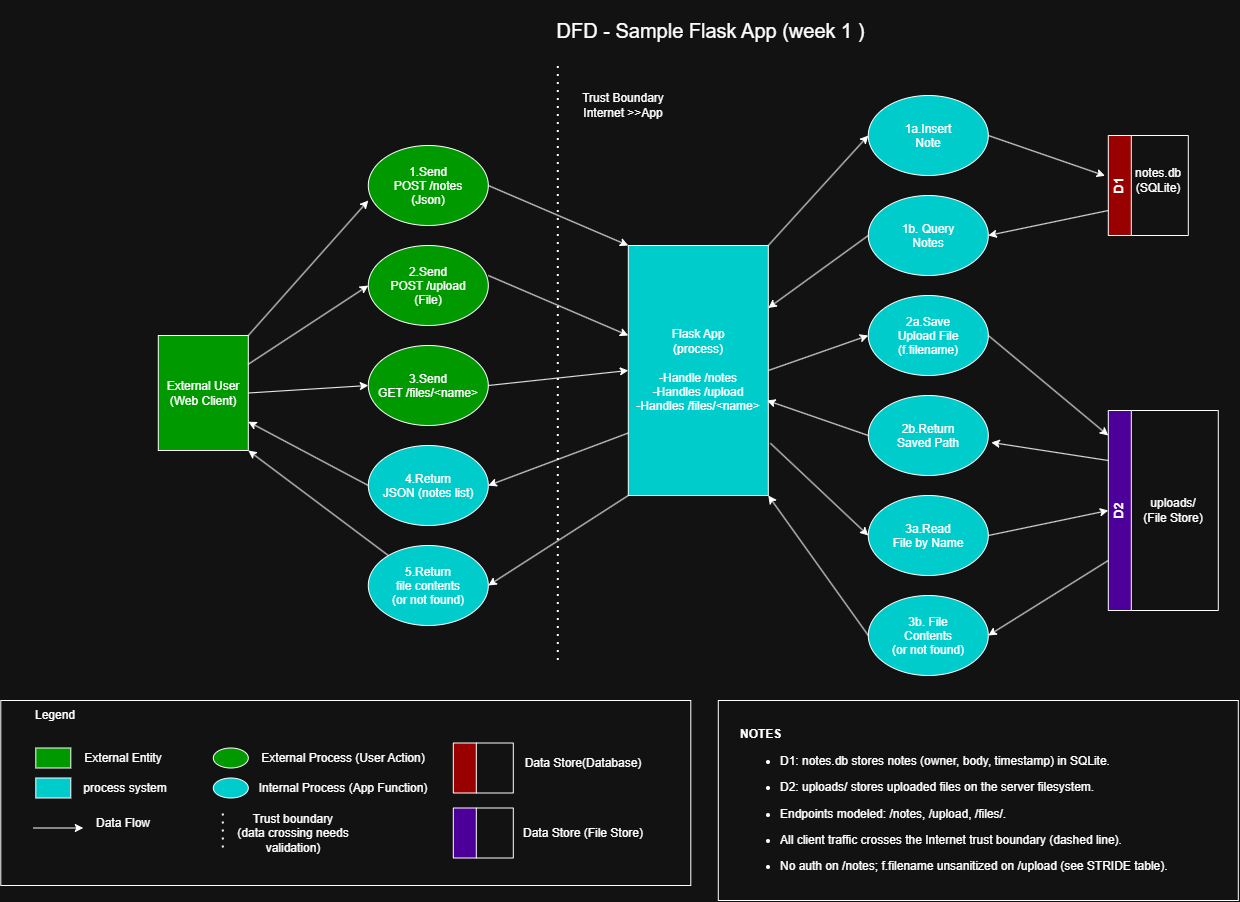

The diagram above was exported from draw.io. Its source (the exported page's mxGraphModel, read from the mxfile embedded in the PNG):
<mxGraphModel dx="2575" dy="2418" grid="1" gridSize="20" guides="1" tooltips="1" connect="1" arrows="1" fold="1" page="1" pageScale="1" pageWidth="850" pageHeight="1100" math="0" shadow="0">
  <root>
    <mxCell id="0" />
    <mxCell id="1" parent="0" />
    <mxCell id="jQi8ZNC6wUtsQ6dpTrit-1" parent="1" style="ellipse;whiteSpace=wrap;html=1;shapeInside=1;fillColor=light-dark(#FFFFFF,#009900);" value="1.Send&lt;br&gt;POST /notes&lt;br&gt;(Json)" vertex="1">
      <mxGeometry height="80" width="120" x="870" y="-115" as="geometry" />
    </mxCell>
    <mxCell id="jQi8ZNC6wUtsQ6dpTrit-2" parent="1" style="ellipse;whiteSpace=wrap;html=1;shapeInside=1;fillColor=light-dark(#FFFFFF,#009900);" value="2.Send&lt;br&gt;POST /upload&lt;br&gt;(File)" vertex="1">
      <mxGeometry height="80" width="120" x="870" y="-15" as="geometry" />
    </mxCell>
    <mxCell id="jQi8ZNC6wUtsQ6dpTrit-3" parent="1" style="ellipse;whiteSpace=wrap;html=1;shapeInside=1;fillColor=light-dark(#FFFFFF,#009900);" value="3.Send&lt;br&gt;GET /files/&amp;lt;name&amp;gt;" vertex="1">
      <mxGeometry height="80" width="120" x="870" y="85" as="geometry" />
    </mxCell>
    <mxCell id="jQi8ZNC6wUtsQ6dpTrit-4" parent="1" style="ellipse;whiteSpace=wrap;html=1;shapeInside=1;fillColor=light-dark(#FFFFFF,#00CCCC);" value="4.Return&lt;br&gt;JSON (notes list)" vertex="1">
      <mxGeometry height="80" width="120" x="870" y="185" as="geometry" />
    </mxCell>
    <mxCell id="jQi8ZNC6wUtsQ6dpTrit-5" parent="1" style="ellipse;whiteSpace=wrap;html=1;shapeInside=1;fillColor=light-dark(#FFFFFF,#00CCCC);" value="5.Return&lt;br&gt;file contents&lt;br&gt;(or not found)" vertex="1">
      <mxGeometry height="80" width="120" x="870" y="285" as="geometry" />
    </mxCell>
    <mxCell id="jQi8ZNC6wUtsQ6dpTrit-6" parent="1" style="rounded=0;whiteSpace=wrap;html=1;fillColor=light-dark(#FFFFFF,#009900);" value="External User&lt;div&gt;(Web Client)&lt;/div&gt;" vertex="1">
      <mxGeometry height="115" width="90" x="660" y="75" as="geometry" />
    </mxCell>
    <mxCell id="jQi8ZNC6wUtsQ6dpTrit-7" edge="1" parent="1" style="endArrow=none;dashed=1;html=1;dashPattern=1 3;strokeWidth=2;rounded=0;" value="">
      <mxGeometry height="50" relative="1" width="50" as="geometry">
        <mxPoint x="1060" y="400" as="sourcePoint" />
        <mxPoint x="1060" y="-200" as="targetPoint" />
      </mxGeometry>
    </mxCell>
    <mxCell id="jQi8ZNC6wUtsQ6dpTrit-8" parent="1" style="rounded=0;whiteSpace=wrap;html=1;fillColor=light-dark(#FFFFFF,#00CCCC);" value="Flask App&lt;div&gt;(process)&lt;/div&gt;&lt;div&gt;&lt;br&gt;&lt;/div&gt;&lt;div&gt;-Handle /notes&lt;/div&gt;&lt;div&gt;-Handles /upload&lt;/div&gt;&lt;div&gt;-Handles /files/&amp;lt;name&amp;gt;&lt;/div&gt;" vertex="1">
      <mxGeometry height="250" width="140" x="1130" y="-15" as="geometry" />
    </mxCell>
    <mxCell id="jQi8ZNC6wUtsQ6dpTrit-14" parent="1" style="ellipse;whiteSpace=wrap;html=1;shapeInside=1;fillColor=light-dark(#FFFFFF,#00CCCC);" value="1a.Insert&lt;br&gt;Note&lt;div&gt;&lt;br/&gt;&lt;/div&gt;" vertex="1">
      <mxGeometry height="80" width="120" x="1370" y="-165" as="geometry" />
    </mxCell>
    <mxCell id="jQi8ZNC6wUtsQ6dpTrit-15" parent="1" style="ellipse;whiteSpace=wrap;html=1;shapeInside=1;fillColor=light-dark(#FFFFFF,#00CCCC);" value="1b. Query&lt;br&gt;Notes" vertex="1">
      <mxGeometry height="80" width="120" x="1370" y="-65" as="geometry" />
    </mxCell>
    <mxCell id="jQi8ZNC6wUtsQ6dpTrit-16" parent="1" style="ellipse;whiteSpace=wrap;html=1;shapeInside=1;fillColor=light-dark(#FFFFFF,#00CCCC);" value="2a.Save&lt;br&gt;Upload File&lt;br&gt;(f.filename)" vertex="1">
      <mxGeometry height="80" width="120" x="1370" y="35" as="geometry" />
    </mxCell>
    <mxCell id="jQi8ZNC6wUtsQ6dpTrit-17" parent="1" style="ellipse;whiteSpace=wrap;html=1;shapeInside=1;fillColor=light-dark(#FFFFFF,#00CCCC);" value="2b.Return&lt;br&gt;Saved Path" vertex="1">
      <mxGeometry height="80" width="120" x="1370" y="135" as="geometry" />
    </mxCell>
    <mxCell id="jQi8ZNC6wUtsQ6dpTrit-18" parent="1" style="ellipse;whiteSpace=wrap;html=1;shapeInside=1;fillColor=light-dark(#FFFFFF,#00CCCC);" value="3a.Read&lt;br&gt;File by Name" vertex="1">
      <mxGeometry height="80" width="120" x="1370" y="235" as="geometry" />
    </mxCell>
    <mxCell id="jQi8ZNC6wUtsQ6dpTrit-19" parent="1" style="ellipse;whiteSpace=wrap;html=1;shapeInside=1;fillColor=light-dark(#FFFFFF,#00CCCC);" value="3b. File&lt;br&gt;Contents&lt;br&gt;(or not found)" vertex="1">
      <mxGeometry height="80" width="120" x="1370" y="335" as="geometry" />
    </mxCell>
    <mxCell id="jQi8ZNC6wUtsQ6dpTrit-20" parent="1" style="swimlane;horizontal=0;whiteSpace=wrap;html=1;fillColor=light-dark(#FFFFFF,#990000);" value="D1" vertex="1">
      <mxGeometry height="100" width="80" x="1610" y="-125" as="geometry" />
    </mxCell>
    <mxCell id="jQi8ZNC6wUtsQ6dpTrit-31" parent="jQi8ZNC6wUtsQ6dpTrit-20" style="text;html=1;whiteSpace=wrap;strokeColor=none;fillColor=none;align=center;verticalAlign=middle;rounded=0;" value="notes.db&lt;br&gt;(SQLite)" vertex="1">
      <mxGeometry height="30" width="60" x="20" y="30" as="geometry" />
    </mxCell>
    <mxCell id="jQi8ZNC6wUtsQ6dpTrit-27" parent="1" style="swimlane;horizontal=0;whiteSpace=wrap;html=1;fillColor=light-dark(#FFFFFF,#4C0099);" value="D2" vertex="1">
      <mxGeometry height="200" width="110" x="1610" y="150" as="geometry" />
    </mxCell>
    <mxCell id="jQi8ZNC6wUtsQ6dpTrit-32" parent="jQi8ZNC6wUtsQ6dpTrit-27" style="text;html=1;whiteSpace=wrap;strokeColor=none;fillColor=none;align=center;verticalAlign=middle;rounded=0;" value="uploads/&lt;br&gt;(File Store)" vertex="1">
      <mxGeometry height="30" width="70" x="30" y="85" as="geometry" />
    </mxCell>
    <mxCell id="jQi8ZNC6wUtsQ6dpTrit-36" edge="1" parent="1" source="jQi8ZNC6wUtsQ6dpTrit-6" style="endArrow=classic;html=1;rounded=0;exitX=1;exitY=0;exitDx=0;exitDy=0;" value="">
      <mxGeometry height="50" relative="1" width="50" as="geometry">
        <mxPoint x="820" y="-10" as="sourcePoint" />
        <mxPoint x="870" y="-60" as="targetPoint" />
      </mxGeometry>
    </mxCell>
    <mxCell id="jQi8ZNC6wUtsQ6dpTrit-37" edge="1" parent="1" source="jQi8ZNC6wUtsQ6dpTrit-6" style="endArrow=classic;html=1;rounded=0;exitX=1;exitY=0.25;exitDx=0;exitDy=0;entryX=0;entryY=0.5;entryDx=0;entryDy=0;" target="jQi8ZNC6wUtsQ6dpTrit-2" value="">
      <mxGeometry height="50" relative="1" width="50" as="geometry">
        <Array as="points" />
        <mxPoint x="770" y="100" as="sourcePoint" />
        <mxPoint x="870" as="targetPoint" />
      </mxGeometry>
    </mxCell>
    <mxCell id="jQi8ZNC6wUtsQ6dpTrit-38" edge="1" parent="1" source="jQi8ZNC6wUtsQ6dpTrit-6" style="endArrow=classic;html=1;rounded=0;exitX=1;exitY=0.5;exitDx=0;exitDy=0;entryX=0;entryY=0.5;entryDx=0;entryDy=0;" target="jQi8ZNC6wUtsQ6dpTrit-3" value="">
      <mxGeometry height="50" relative="1" width="50" as="geometry">
        <mxPoint x="750" y="120" as="sourcePoint" />
        <mxPoint x="850" y="20" as="targetPoint" />
      </mxGeometry>
    </mxCell>
    <mxCell id="jQi8ZNC6wUtsQ6dpTrit-40" edge="1" parent="1" source="jQi8ZNC6wUtsQ6dpTrit-4" style="endArrow=classic;html=1;rounded=0;exitX=0;exitY=0.5;exitDx=0;exitDy=0;entryX=1;entryY=0.75;entryDx=0;entryDy=0;" target="jQi8ZNC6wUtsQ6dpTrit-6" value="">
      <mxGeometry height="50" relative="1" width="50" as="geometry">
        <mxPoint x="780" y="50" as="sourcePoint" />
        <mxPoint x="880" y="-50" as="targetPoint" />
      </mxGeometry>
    </mxCell>
    <mxCell id="jQi8ZNC6wUtsQ6dpTrit-41" edge="1" parent="1" source="jQi8ZNC6wUtsQ6dpTrit-5" style="endArrow=classic;html=1;rounded=0;entryX=1;entryY=1;entryDx=0;entryDy=0;" target="jQi8ZNC6wUtsQ6dpTrit-6" value="">
      <mxGeometry height="50" relative="1" width="50" as="geometry">
        <mxPoint x="700.0000000000002" y="260" as="sourcePoint" />
        <mxPoint x="817.5735931288118" y="346.7157287525413" as="targetPoint" />
      </mxGeometry>
    </mxCell>
    <mxCell id="jQi8ZNC6wUtsQ6dpTrit-44" edge="1" parent="1" source="jQi8ZNC6wUtsQ6dpTrit-1" style="endArrow=classic;html=1;rounded=0;exitX=1;exitY=0.5;exitDx=0;exitDy=0;entryX=0;entryY=0;entryDx=0;entryDy=0;" target="jQi8ZNC6wUtsQ6dpTrit-8" value="">
      <mxGeometry height="50" relative="1" width="50" as="geometry">
        <mxPoint x="1250" y="160" as="sourcePoint" />
        <mxPoint x="1300" y="110" as="targetPoint" />
      </mxGeometry>
    </mxCell>
    <mxCell id="jQi8ZNC6wUtsQ6dpTrit-45" edge="1" parent="1" style="endArrow=classic;html=1;rounded=0;exitX=1;exitY=0.5;exitDx=0;exitDy=0;entryX=0;entryY=0;entryDx=0;entryDy=0;" value="">
      <mxGeometry height="50" relative="1" width="50" as="geometry">
        <mxPoint x="990" y="15" as="sourcePoint" />
        <mxPoint x="1130" y="75" as="targetPoint" />
      </mxGeometry>
    </mxCell>
    <mxCell id="jQi8ZNC6wUtsQ6dpTrit-46" edge="1" parent="1" style="endArrow=classic;html=1;rounded=0;exitX=1;exitY=0.5;exitDx=0;exitDy=0;entryX=0;entryY=0.5;entryDx=0;entryDy=0;" target="jQi8ZNC6wUtsQ6dpTrit-8" value="">
      <mxGeometry height="50" relative="1" width="50" as="geometry">
        <mxPoint x="990" y="125" as="sourcePoint" />
        <mxPoint x="1130" y="185" as="targetPoint" />
      </mxGeometry>
    </mxCell>
    <mxCell id="jQi8ZNC6wUtsQ6dpTrit-47" edge="1" parent="1" source="jQi8ZNC6wUtsQ6dpTrit-8" style="endArrow=classic;html=1;rounded=0;exitX=0;exitY=0.75;exitDx=0;exitDy=0;entryX=1;entryY=0.5;entryDx=0;entryDy=0;" target="jQi8ZNC6wUtsQ6dpTrit-4" value="">
      <mxGeometry height="50" relative="1" width="50" as="geometry">
        <mxPoint x="1230" y="-80" as="sourcePoint" />
        <mxPoint x="1370" y="-20" as="targetPoint" />
      </mxGeometry>
    </mxCell>
    <mxCell id="jQi8ZNC6wUtsQ6dpTrit-48" edge="1" parent="1" source="jQi8ZNC6wUtsQ6dpTrit-8" style="endArrow=classic;html=1;rounded=0;exitX=0;exitY=1;exitDx=0;exitDy=0;entryX=1;entryY=0.5;entryDx=0;entryDy=0;" target="jQi8ZNC6wUtsQ6dpTrit-5" value="">
      <mxGeometry height="50" relative="1" width="50" as="geometry">
        <Array as="points" />
        <mxPoint x="1270" y="-110" as="sourcePoint" />
        <mxPoint x="1250" y="420" as="targetPoint" />
      </mxGeometry>
    </mxCell>
    <mxCell id="jQi8ZNC6wUtsQ6dpTrit-51" edge="1" parent="1" source="jQi8ZNC6wUtsQ6dpTrit-8" style="endArrow=classic;html=1;rounded=0;entryX=0;entryY=0.5;entryDx=0;entryDy=0;exitX=1;exitY=0;exitDx=0;exitDy=0;" target="jQi8ZNC6wUtsQ6dpTrit-14" value="">
      <mxGeometry height="50" relative="1" width="50" as="geometry">
        <mxPoint x="1250" y="160" as="sourcePoint" />
        <mxPoint x="1300" y="110" as="targetPoint" />
      </mxGeometry>
    </mxCell>
    <mxCell id="jQi8ZNC6wUtsQ6dpTrit-52" edge="1" parent="1" source="jQi8ZNC6wUtsQ6dpTrit-8" style="endArrow=classic;html=1;rounded=0;entryX=0;entryY=0.5;entryDx=0;entryDy=0;exitX=1;exitY=0.5;exitDx=0;exitDy=0;" target="jQi8ZNC6wUtsQ6dpTrit-16" value="">
      <mxGeometry height="50" relative="1" width="50" as="geometry">
        <mxPoint x="1310" y="30" as="sourcePoint" />
        <mxPoint x="1410" y="-80" as="targetPoint" />
      </mxGeometry>
    </mxCell>
    <mxCell id="jQi8ZNC6wUtsQ6dpTrit-53" edge="1" parent="1" source="jQi8ZNC6wUtsQ6dpTrit-8" style="endArrow=classic;html=1;rounded=0;entryX=0;entryY=0.5;entryDx=0;entryDy=0;exitX=1.015;exitY=0.791;exitDx=0;exitDy=0;exitPerimeter=0;" target="jQi8ZNC6wUtsQ6dpTrit-18" value="">
      <mxGeometry height="50" relative="1" width="50" as="geometry">
        <mxPoint x="1270" y="195" as="sourcePoint" />
        <mxPoint x="1370" y="85" as="targetPoint" />
      </mxGeometry>
    </mxCell>
    <mxCell id="jQi8ZNC6wUtsQ6dpTrit-54" edge="1" parent="1" source="jQi8ZNC6wUtsQ6dpTrit-15" style="endArrow=classic;html=1;rounded=0;entryX=1;entryY=0.25;entryDx=0;entryDy=0;exitX=0;exitY=0.5;exitDx=0;exitDy=0;" target="jQi8ZNC6wUtsQ6dpTrit-8" value="">
      <mxGeometry height="50" relative="1" width="50" as="geometry">
        <mxPoint x="1250" y="160" as="sourcePoint" />
        <mxPoint x="1300" y="110" as="targetPoint" />
      </mxGeometry>
    </mxCell>
    <mxCell id="jQi8ZNC6wUtsQ6dpTrit-55" edge="1" parent="1" source="jQi8ZNC6wUtsQ6dpTrit-17" style="endArrow=classic;html=1;rounded=0;entryX=0.991;entryY=0.62;entryDx=0;entryDy=0;exitX=0;exitY=0.5;exitDx=0;exitDy=0;entryPerimeter=0;" target="jQi8ZNC6wUtsQ6dpTrit-8" value="">
      <mxGeometry height="50" relative="1" width="50" as="geometry">
        <mxPoint x="1440" y="160" as="sourcePoint" />
        <mxPoint x="1340" y="240" as="targetPoint" />
      </mxGeometry>
    </mxCell>
    <mxCell id="jQi8ZNC6wUtsQ6dpTrit-56" edge="1" parent="1" source="jQi8ZNC6wUtsQ6dpTrit-19" style="endArrow=classic;html=1;rounded=0;entryX=1;entryY=1;entryDx=0;entryDy=0;exitX=0;exitY=0.5;exitDx=0;exitDy=0;" target="jQi8ZNC6wUtsQ6dpTrit-8" value="">
      <mxGeometry height="50" relative="1" width="50" as="geometry">
        <mxPoint x="1391" y="366" as="sourcePoint" />
        <mxPoint x="1290" y="350" as="targetPoint" />
      </mxGeometry>
    </mxCell>
    <mxCell id="jQi8ZNC6wUtsQ6dpTrit-57" edge="1" parent="1" source="jQi8ZNC6wUtsQ6dpTrit-20" style="endArrow=classic;html=1;rounded=0;entryX=1;entryY=0.5;entryDx=0;entryDy=0;exitX=0;exitY=0.75;exitDx=0;exitDy=0;" target="jQi8ZNC6wUtsQ6dpTrit-15" value="">
      <mxGeometry height="50" relative="1" width="50" as="geometry">
        <mxPoint x="1721" y="86" as="sourcePoint" />
        <mxPoint x="1620" y="70" as="targetPoint" />
      </mxGeometry>
    </mxCell>
    <mxCell id="jQi8ZNC6wUtsQ6dpTrit-58" edge="1" parent="1" source="jQi8ZNC6wUtsQ6dpTrit-14" style="endArrow=classic;html=1;rounded=0;entryX=-0.041;entryY=0.403;entryDx=0;entryDy=0;exitX=1;exitY=0.5;exitDx=0;exitDy=0;entryPerimeter=0;" target="jQi8ZNC6wUtsQ6dpTrit-20" value="">
      <mxGeometry height="50" relative="1" width="50" as="geometry">
        <mxPoint x="1280" y="-5" as="sourcePoint" />
        <mxPoint x="1380" y="-115" as="targetPoint" />
      </mxGeometry>
    </mxCell>
    <mxCell id="jQi8ZNC6wUtsQ6dpTrit-62" edge="1" parent="1" source="jQi8ZNC6wUtsQ6dpTrit-16" style="endArrow=classic;html=1;rounded=0;entryX=0;entryY=0.125;entryDx=0;entryDy=0;entryPerimeter=0;exitX=1;exitY=0.5;exitDx=0;exitDy=0;" target="jQi8ZNC6wUtsQ6dpTrit-27" value="">
      <mxGeometry height="50" relative="1" width="50" as="geometry">
        <mxPoint x="1480" y="330" as="sourcePoint" />
        <mxPoint x="1530" y="280" as="targetPoint" />
      </mxGeometry>
    </mxCell>
    <mxCell id="jQi8ZNC6wUtsQ6dpTrit-63" edge="1" parent="1" source="jQi8ZNC6wUtsQ6dpTrit-18" style="endArrow=classic;html=1;rounded=0;entryX=0;entryY=0.5;entryDx=0;entryDy=0;exitX=1;exitY=0.5;exitDx=0;exitDy=0;" target="jQi8ZNC6wUtsQ6dpTrit-27" value="">
      <mxGeometry height="50" relative="1" width="50" as="geometry">
        <mxPoint x="1480" y="270" as="sourcePoint" />
        <mxPoint x="1530" y="220" as="targetPoint" />
      </mxGeometry>
    </mxCell>
    <mxCell id="jQi8ZNC6wUtsQ6dpTrit-64" edge="1" parent="1" source="jQi8ZNC6wUtsQ6dpTrit-27" style="endArrow=classic;html=1;rounded=0;entryX=1.025;entryY=0.587;entryDx=0;entryDy=0;entryPerimeter=0;exitX=0;exitY=0.25;exitDx=0;exitDy=0;" target="jQi8ZNC6wUtsQ6dpTrit-17" value="">
      <mxGeometry height="50" relative="1" width="50" as="geometry">
        <mxPoint x="1480" y="270" as="sourcePoint" />
        <mxPoint x="1530" y="220" as="targetPoint" />
      </mxGeometry>
    </mxCell>
    <mxCell id="jQi8ZNC6wUtsQ6dpTrit-65" edge="1" parent="1" source="jQi8ZNC6wUtsQ6dpTrit-27" style="endArrow=classic;html=1;rounded=0;entryX=1;entryY=0.5;entryDx=0;entryDy=0;exitX=0;exitY=0.75;exitDx=0;exitDy=0;" target="jQi8ZNC6wUtsQ6dpTrit-19" value="">
      <mxGeometry height="50" relative="1" width="50" as="geometry">
        <mxPoint x="1520" y="400" as="sourcePoint" />
        <mxPoint x="1570" y="350" as="targetPoint" />
      </mxGeometry>
    </mxCell>
    <mxCell id="jQi8ZNC6wUtsQ6dpTrit-66" parent="1" style="text;html=1;whiteSpace=wrap;strokeColor=none;fillColor=none;align=center;verticalAlign=middle;rounded=0;" value="Trust Boundary&lt;div&gt;Internet &amp;gt;&amp;gt;App&lt;/div&gt;" vertex="1">
      <mxGeometry height="30" width="110" x="1070" y="-170" as="geometry" />
    </mxCell>
    <mxCell id="jQi8ZNC6wUtsQ6dpTrit-67" parent="1" style="text;html=1;whiteSpace=wrap;strokeColor=none;fillColor=none;align=center;verticalAlign=middle;rounded=0;fontSize=20;" value="DFD - Sample Flask App (week 1 )" vertex="1">
      <mxGeometry height="60" width="375" x="1025" y="-260" as="geometry" />
    </mxCell>
    <mxCell id="jQi8ZNC6wUtsQ6dpTrit-91" parent="1" style="rounded=0;whiteSpace=wrap;html=1;" value="" vertex="1">
      <mxGeometry height="185" width="690" x="502.5" y="440" as="geometry" />
    </mxCell>
    <mxCell id="jQi8ZNC6wUtsQ6dpTrit-87" parent="1" style="text;html=1;whiteSpace=wrap;strokeColor=none;fillColor=none;align=center;verticalAlign=middle;rounded=0;" value="Data Store(Database)" vertex="1">
      <mxGeometry height="30" width="120" x="1025" y="487.5" as="geometry" />
    </mxCell>
    <mxCell id="jQi8ZNC6wUtsQ6dpTrit-88" parent="1" style="text;html=1;whiteSpace=wrap;strokeColor=none;fillColor=none;align=center;verticalAlign=middle;rounded=0;" value="Data Store (File Store)" vertex="1">
      <mxGeometry height="30" width="150" x="1010" y="557.5" as="geometry" />
    </mxCell>
    <mxCell id="jQi8ZNC6wUtsQ6dpTrit-72" parent="1" style="text;html=1;whiteSpace=wrap;strokeColor=none;fillColor=none;align=center;verticalAlign=middle;rounded=0;" value="Legend" vertex="1">
      <mxGeometry height="30" width="60" x="527.5" y="440" as="geometry" />
    </mxCell>
    <mxCell id="jQi8ZNC6wUtsQ6dpTrit-73" parent="1" style="rounded=0;whiteSpace=wrap;html=1;fillColor=light-dark(#FFFFFF,#009900);" value="" vertex="1">
      <mxGeometry height="20" width="35" x="537.5" y="487.5" as="geometry" />
    </mxCell>
    <mxCell id="jQi8ZNC6wUtsQ6dpTrit-74" parent="1" style="text;html=1;whiteSpace=wrap;strokeColor=none;fillColor=none;align=center;verticalAlign=middle;rounded=0;" value="External Entity" vertex="1">
      <mxGeometry height="30" width="80" x="585" y="482.5" as="geometry" />
    </mxCell>
    <mxCell id="jQi8ZNC6wUtsQ6dpTrit-75" parent="1" style="rounded=0;whiteSpace=wrap;html=1;fillColor=light-dark(#FFFFFF,#00CCCC);" value="" vertex="1">
      <mxGeometry height="20" width="35" x="537.5" y="517.5" as="geometry" />
    </mxCell>
    <mxCell id="jQi8ZNC6wUtsQ6dpTrit-76" parent="1" style="text;html=1;whiteSpace=wrap;strokeColor=none;fillColor=none;align=center;verticalAlign=middle;rounded=0;" value="process system" vertex="1">
      <mxGeometry height="30" width="110" x="572.5" y="512.5" as="geometry" />
    </mxCell>
    <mxCell id="jQi8ZNC6wUtsQ6dpTrit-77" parent="1" style="ellipse;whiteSpace=wrap;html=1;shapeInside=1;fillColor=light-dark(#FFFFFF,#009900);" value="" vertex="1">
      <mxGeometry height="20" width="35" x="715" y="487.5" as="geometry" />
    </mxCell>
    <mxCell id="jQi8ZNC6wUtsQ6dpTrit-78" parent="1" style="ellipse;whiteSpace=wrap;html=1;shapeInside=1;fillColor=light-dark(#FFFFFF,#00CCCC);" value="" vertex="1">
      <mxGeometry height="20" width="35" x="715" y="517.5" as="geometry" />
    </mxCell>
    <mxCell id="jQi8ZNC6wUtsQ6dpTrit-79" parent="1" style="text;html=1;whiteSpace=wrap;strokeColor=none;fillColor=none;align=center;verticalAlign=middle;rounded=0;" value="External Process (User Action)" vertex="1">
      <mxGeometry height="30" width="180" x="755" y="482.5" as="geometry" />
    </mxCell>
    <mxCell id="jQi8ZNC6wUtsQ6dpTrit-80" parent="1" style="text;html=1;whiteSpace=wrap;strokeColor=none;fillColor=none;align=center;verticalAlign=middle;rounded=0;" value="Internal Process (App Function)" vertex="1">
      <mxGeometry height="30" width="180" x="755" y="512.5" as="geometry" />
    </mxCell>
    <mxCell id="jQi8ZNC6wUtsQ6dpTrit-81" edge="1" parent="1" style="endArrow=classic;html=1;rounded=0;" value="">
      <mxGeometry height="50" relative="1" width="50" as="geometry">
        <mxPoint x="535" y="567.5" as="sourcePoint" />
        <mxPoint x="585" y="567.5" as="targetPoint" />
      </mxGeometry>
    </mxCell>
    <mxCell id="jQi8ZNC6wUtsQ6dpTrit-82" parent="1" style="text;html=1;whiteSpace=wrap;strokeColor=none;fillColor=none;align=center;verticalAlign=middle;rounded=0;" value="Data Flow" vertex="1">
      <mxGeometry height="30" width="60" x="595" y="547.5" as="geometry" />
    </mxCell>
    <mxCell id="jQi8ZNC6wUtsQ6dpTrit-83" edge="1" parent="1" style="endArrow=none;dashed=1;html=1;dashPattern=1 3;strokeWidth=2;rounded=0;" value="">
      <mxGeometry height="50" relative="1" width="50" as="geometry">
        <mxPoint x="725" y="587.5" as="sourcePoint" />
        <mxPoint x="725" y="547.5" as="targetPoint" />
      </mxGeometry>
    </mxCell>
    <mxCell id="jQi8ZNC6wUtsQ6dpTrit-84" parent="1" style="text;html=1;whiteSpace=wrap;strokeColor=none;fillColor=none;align=center;verticalAlign=middle;rounded=0;" value="Trust boundary&lt;br&gt;(data crossing needs validation)" vertex="1">
      <mxGeometry height="30" width="160" x="715" y="557.5" as="geometry" />
    </mxCell>
    <mxCell id="jQi8ZNC6wUtsQ6dpTrit-85" parent="1" style="swimlane;horizontal=0;whiteSpace=wrap;html=1;fillColor=light-dark(#FFFFFF,#990000);" value="" vertex="1">
      <mxGeometry height="50" width="60" x="955" y="482.5" as="geometry" />
    </mxCell>
    <mxCell id="jQi8ZNC6wUtsQ6dpTrit-86" parent="1" style="swimlane;horizontal=0;whiteSpace=wrap;html=1;fillColor=light-dark(#FFFFFF,#4C0099);" value="" vertex="1">
      <mxGeometry height="50" width="60" x="955" y="547.5" as="geometry" />
    </mxCell>
    <mxCell id="oKKrUwmZC0oNtoOP47jZ-2" parent="1" style="rounded=0;whiteSpace=wrap;html=1;" value="" vertex="1">
      <mxGeometry height="200" width="520" x="1220" y="440" as="geometry" />
    </mxCell>
    <mxCell id="oKKrUwmZC0oNtoOP47jZ-1" parent="1" style="text;html=1;whiteSpace=wrap;strokeColor=none;fillColor=none;align=left;verticalAlign=middle;rounded=0;" value="&lt;p data-path-to-node=&quot;1&quot;&gt;&lt;b data-path-to-node=&quot;1&quot; data-index-in-node=&quot;0&quot;&gt;NOTES&lt;/b&gt;&lt;/p&gt;&lt;ul data-path-to-node=&quot;2&quot;&gt;&lt;li&gt;&lt;p data-path-to-node=&quot;2,0,0&quot;&gt;D1: notes.db stores notes (owner, body, timestamp) in SQLite.&lt;/p&gt;&lt;/li&gt;&lt;li&gt;&lt;p data-path-to-node=&quot;2,1,0&quot;&gt;D2: uploads/ stores uploaded files on the server filesystem.&lt;/p&gt;&lt;/li&gt;&lt;li&gt;&lt;p data-path-to-node=&quot;2,2,0&quot;&gt;Endpoints modeled: /notes, /upload, /files/.&lt;/p&gt;&lt;/li&gt;&lt;li&gt;&lt;p data-path-to-node=&quot;2,3,0&quot;&gt;All client traffic crosses the Internet trust boundary (dashed line).&lt;/p&gt;&lt;/li&gt;&lt;li&gt;&lt;p data-path-to-node=&quot;2,4,0&quot;&gt;No auth on /notes; f.filename unsanitized on /upload (see STRIDE table).&lt;/p&gt;&lt;/li&gt;&lt;/ul&gt;" vertex="1">
      <mxGeometry height="160" width="500" x="1240" y="460" as="geometry" />
    </mxCell>
  </root>
</mxGraphModel>